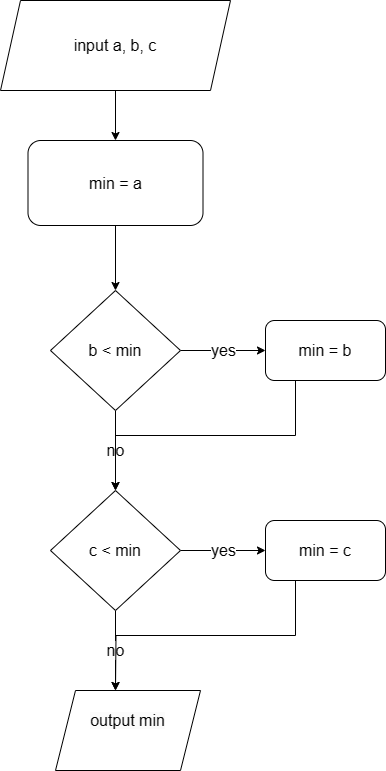

The diagram above was exported from draw.io. Its source (the exported page's mxGraphModel, read from the mxfile embedded in the PNG):
<mxGraphModel dx="1854" dy="1035" grid="1" gridSize="10" guides="1" tooltips="1" connect="1" arrows="1" fold="1" page="1" pageScale="1" pageWidth="827" pageHeight="1169" math="0" shadow="0">
  <root>
    <mxCell id="0" />
    <mxCell id="1" parent="0" />
    <mxCell id="6xh_3m-qWf3nECD3o_Xn-3" value="" style="edgeStyle=orthogonalEdgeStyle;rounded=0;orthogonalLoop=1;jettySize=auto;html=1;fontFamily=Helvetica;fontSize=16;fontColor=default;" edge="1" parent="1" source="6xh_3m-qWf3nECD3o_Xn-1" target="6xh_3m-qWf3nECD3o_Xn-2">
      <mxGeometry relative="1" as="geometry" />
    </mxCell>
    <mxCell id="6xh_3m-qWf3nECD3o_Xn-1" value="input a, b, c" style="shape=parallelogram;perimeter=parallelogramPerimeter;whiteSpace=wrap;html=1;fixedSize=1;fontSize=16;" vertex="1" parent="1">
      <mxGeometry x="260" y="50" width="230" height="90" as="geometry" />
    </mxCell>
    <mxCell id="6xh_3m-qWf3nECD3o_Xn-5" value="" style="edgeStyle=orthogonalEdgeStyle;rounded=0;orthogonalLoop=1;jettySize=auto;html=1;fontFamily=Helvetica;fontSize=16;fontColor=default;" edge="1" parent="1" source="6xh_3m-qWf3nECD3o_Xn-2">
      <mxGeometry relative="1" as="geometry">
        <mxPoint x="375" y="340" as="targetPoint" />
      </mxGeometry>
    </mxCell>
    <mxCell id="6xh_3m-qWf3nECD3o_Xn-2" value="min = a" style="rounded=1;whiteSpace=wrap;html=1;fontSize=16;" vertex="1" parent="1">
      <mxGeometry x="287.5" y="190" width="175" height="85" as="geometry" />
    </mxCell>
    <mxCell id="6xh_3m-qWf3nECD3o_Xn-8" value="yes" style="edgeStyle=orthogonalEdgeStyle;rounded=0;orthogonalLoop=1;jettySize=auto;html=1;fontFamily=Helvetica;fontSize=16;fontColor=default;" edge="1" parent="1" source="6xh_3m-qWf3nECD3o_Xn-6" target="6xh_3m-qWf3nECD3o_Xn-7">
      <mxGeometry relative="1" as="geometry" />
    </mxCell>
    <mxCell id="6xh_3m-qWf3nECD3o_Xn-10" value="no" style="edgeStyle=orthogonalEdgeStyle;rounded=0;orthogonalLoop=1;jettySize=auto;html=1;fontFamily=Helvetica;fontSize=16;fontColor=default;" edge="1" parent="1" source="6xh_3m-qWf3nECD3o_Xn-6" target="6xh_3m-qWf3nECD3o_Xn-9">
      <mxGeometry relative="1" as="geometry" />
    </mxCell>
    <mxCell id="6xh_3m-qWf3nECD3o_Xn-6" value="b &amp;lt; min" style="rhombus;whiteSpace=wrap;html=1;strokeColor=default;align=center;verticalAlign=middle;fontFamily=Helvetica;fontSize=16;fontColor=default;fillColor=default;" vertex="1" parent="1">
      <mxGeometry x="310" y="340" width="130" height="120" as="geometry" />
    </mxCell>
    <mxCell id="6xh_3m-qWf3nECD3o_Xn-12" style="edgeStyle=orthogonalEdgeStyle;rounded=0;orthogonalLoop=1;jettySize=auto;html=1;exitX=0.25;exitY=1;exitDx=0;exitDy=0;entryX=0.5;entryY=0;entryDx=0;entryDy=0;fontFamily=Helvetica;fontSize=16;fontColor=default;" edge="1" parent="1" source="6xh_3m-qWf3nECD3o_Xn-7" target="6xh_3m-qWf3nECD3o_Xn-9">
      <mxGeometry relative="1" as="geometry" />
    </mxCell>
    <mxCell id="6xh_3m-qWf3nECD3o_Xn-7" value="min = b" style="rounded=1;whiteSpace=wrap;html=1;fontSize=16;" vertex="1" parent="1">
      <mxGeometry x="525" y="370" width="120" height="60" as="geometry" />
    </mxCell>
    <mxCell id="6xh_3m-qWf3nECD3o_Xn-14" value="yes" style="edgeStyle=orthogonalEdgeStyle;rounded=0;orthogonalLoop=1;jettySize=auto;html=1;fontFamily=Helvetica;fontSize=16;fontColor=default;" edge="1" parent="1" source="6xh_3m-qWf3nECD3o_Xn-9" target="6xh_3m-qWf3nECD3o_Xn-13">
      <mxGeometry relative="1" as="geometry" />
    </mxCell>
    <mxCell id="6xh_3m-qWf3nECD3o_Xn-16" value="no" style="edgeStyle=orthogonalEdgeStyle;rounded=0;orthogonalLoop=1;jettySize=auto;html=1;fontFamily=Helvetica;fontSize=16;fontColor=default;" edge="1" parent="1" source="6xh_3m-qWf3nECD3o_Xn-9">
      <mxGeometry relative="1" as="geometry">
        <mxPoint x="375" y="740" as="targetPoint" />
      </mxGeometry>
    </mxCell>
    <mxCell id="6xh_3m-qWf3nECD3o_Xn-9" value="c &amp;lt; min" style="rhombus;whiteSpace=wrap;html=1;strokeColor=default;align=center;verticalAlign=middle;fontFamily=Helvetica;fontSize=16;fontColor=default;fillColor=default;" vertex="1" parent="1">
      <mxGeometry x="310" y="540" width="130" height="120" as="geometry" />
    </mxCell>
    <mxCell id="6xh_3m-qWf3nECD3o_Xn-17" style="edgeStyle=orthogonalEdgeStyle;rounded=0;orthogonalLoop=1;jettySize=auto;html=1;exitX=0.25;exitY=1;exitDx=0;exitDy=0;fontFamily=Helvetica;fontSize=16;fontColor=default;" edge="1" parent="1" source="6xh_3m-qWf3nECD3o_Xn-13">
      <mxGeometry relative="1" as="geometry">
        <mxPoint x="375" y="740" as="targetPoint" />
      </mxGeometry>
    </mxCell>
    <mxCell id="6xh_3m-qWf3nECD3o_Xn-13" value="min = c" style="rounded=1;whiteSpace=wrap;html=1;fontSize=16;" vertex="1" parent="1">
      <mxGeometry x="525" y="570" width="120" height="60" as="geometry" />
    </mxCell>
    <mxCell id="6xh_3m-qWf3nECD3o_Xn-18" value="&#10;&lt;span style=&quot;color: rgb(0, 0, 0); font-family: Helvetica; font-size: 16px; font-style: normal; font-variant-ligatures: normal; font-variant-caps: normal; font-weight: 400; letter-spacing: normal; orphans: 2; text-align: center; text-indent: 0px; text-transform: none; widows: 2; word-spacing: 0px; -webkit-text-stroke-width: 0px; white-space: normal; background-color: rgb(251, 251, 251); text-decoration-thickness: initial; text-decoration-style: initial; text-decoration-color: initial; display: inline !important; float: none;&quot;&gt;output min&lt;/span&gt;&#10;&#10;" style="shape=parallelogram;perimeter=parallelogramPerimeter;whiteSpace=wrap;html=1;fixedSize=1;strokeColor=default;align=center;verticalAlign=middle;fontFamily=Helvetica;fontSize=16;fontColor=default;fillColor=default;" vertex="1" parent="1">
      <mxGeometry x="315" y="740" width="145" height="80" as="geometry" />
    </mxCell>
  </root>
</mxGraphModel>